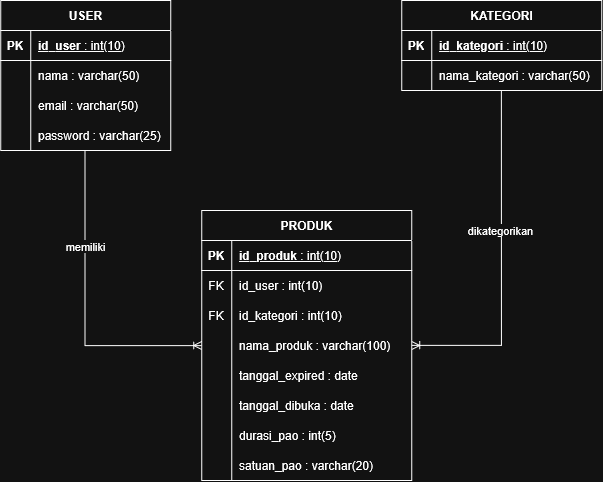

The diagram above was exported from draw.io. Its source (the exported page's mxGraphModel, read from the mxfile embedded in the PNG):
<mxGraphModel dx="1603" dy="953" grid="1" gridSize="10" guides="1" tooltips="1" connect="1" arrows="1" fold="1" page="1" pageScale="1" pageWidth="850" pageHeight="1100" math="0" shadow="0">
  <root>
    <mxCell id="0" />
    <mxCell id="1" parent="0" />
    <mxCell id="2" parent="1" style="shape=table;startSize=30;container=1;collapsible=1;childLayout=tableLayout;fixedRows=1;rowLines=0;fontStyle=1;align=center;resizeLast=1;html=1;" value="USER" vertex="1">
      <mxGeometry height="150" width="170" x="124" y="520" as="geometry" />
    </mxCell>
    <mxCell id="3" parent="2" style="shape=tableRow;horizontal=0;startSize=0;swimlaneHead=0;swimlaneBody=0;fillColor=none;collapsible=0;dropTarget=0;points=[[0,0.5],[1,0.5]];portConstraint=eastwest;top=0;left=0;right=0;bottom=1;" value="" vertex="1">
      <mxGeometry height="30" width="170" y="30" as="geometry" />
    </mxCell>
    <mxCell id="4" parent="3" style="shape=partialRectangle;connectable=0;fillColor=none;top=0;left=0;bottom=0;right=0;fontStyle=1;overflow=hidden;whiteSpace=wrap;html=1;" value="PK" vertex="1">
      <mxGeometry height="30" width="30" as="geometry">
        <mxRectangle height="30" width="30" as="alternateBounds" />
      </mxGeometry>
    </mxCell>
    <mxCell id="5" parent="3" style="shape=partialRectangle;connectable=0;fillColor=none;top=0;left=0;bottom=0;right=0;align=left;spacingLeft=6;fontStyle=5;overflow=hidden;whiteSpace=wrap;html=1;" value="id_user &lt;span style=&quot;font-weight: 400;&quot;&gt;: int(10)&lt;/span&gt;" vertex="1">
      <mxGeometry height="30" width="140" x="30" as="geometry">
        <mxRectangle height="30" width="140" as="alternateBounds" />
      </mxGeometry>
    </mxCell>
    <mxCell id="6" parent="2" style="shape=tableRow;horizontal=0;startSize=0;swimlaneHead=0;swimlaneBody=0;fillColor=none;collapsible=0;dropTarget=0;points=[[0,0.5],[1,0.5]];portConstraint=eastwest;top=0;left=0;right=0;bottom=0;" value="" vertex="1">
      <mxGeometry height="30" width="170" y="60" as="geometry" />
    </mxCell>
    <mxCell id="7" parent="6" style="shape=partialRectangle;connectable=0;fillColor=none;top=0;left=0;bottom=0;right=0;editable=1;overflow=hidden;whiteSpace=wrap;html=1;" value="" vertex="1">
      <mxGeometry height="30" width="30" as="geometry">
        <mxRectangle height="30" width="30" as="alternateBounds" />
      </mxGeometry>
    </mxCell>
    <mxCell id="8" parent="6" style="shape=partialRectangle;connectable=0;fillColor=none;top=0;left=0;bottom=0;right=0;align=left;spacingLeft=6;overflow=hidden;whiteSpace=wrap;html=1;" value="nama : varchar(50)" vertex="1">
      <mxGeometry height="30" width="140" x="30" as="geometry">
        <mxRectangle height="30" width="140" as="alternateBounds" />
      </mxGeometry>
    </mxCell>
    <mxCell id="9" parent="2" style="shape=tableRow;horizontal=0;startSize=0;swimlaneHead=0;swimlaneBody=0;fillColor=none;collapsible=0;dropTarget=0;points=[[0,0.5],[1,0.5]];portConstraint=eastwest;top=0;left=0;right=0;bottom=0;" value="" vertex="1">
      <mxGeometry height="30" width="170" y="90" as="geometry" />
    </mxCell>
    <mxCell id="10" parent="9" style="shape=partialRectangle;connectable=0;fillColor=none;top=0;left=0;bottom=0;right=0;editable=1;overflow=hidden;whiteSpace=wrap;html=1;" value="" vertex="1">
      <mxGeometry height="30" width="30" as="geometry">
        <mxRectangle height="30" width="30" as="alternateBounds" />
      </mxGeometry>
    </mxCell>
    <mxCell id="11" parent="9" style="shape=partialRectangle;connectable=0;fillColor=none;top=0;left=0;bottom=0;right=0;align=left;spacingLeft=6;overflow=hidden;whiteSpace=wrap;html=1;" value="email : varchar(50)" vertex="1">
      <mxGeometry height="30" width="140" x="30" as="geometry">
        <mxRectangle height="30" width="140" as="alternateBounds" />
      </mxGeometry>
    </mxCell>
    <mxCell id="12" parent="2" style="shape=tableRow;horizontal=0;startSize=0;swimlaneHead=0;swimlaneBody=0;fillColor=none;collapsible=0;dropTarget=0;points=[[0,0.5],[1,0.5]];portConstraint=eastwest;top=0;left=0;right=0;bottom=0;" value="" vertex="1">
      <mxGeometry height="30" width="170" y="120" as="geometry" />
    </mxCell>
    <mxCell id="13" parent="12" style="shape=partialRectangle;connectable=0;fillColor=none;top=0;left=0;bottom=0;right=0;editable=1;overflow=hidden;whiteSpace=wrap;html=1;" value="" vertex="1">
      <mxGeometry height="30" width="30" as="geometry">
        <mxRectangle height="30" width="30" as="alternateBounds" />
      </mxGeometry>
    </mxCell>
    <mxCell id="14" parent="12" style="shape=partialRectangle;connectable=0;fillColor=none;top=0;left=0;bottom=0;right=0;align=left;spacingLeft=6;overflow=hidden;whiteSpace=wrap;html=1;" value="password : varchar(25)" vertex="1">
      <mxGeometry height="30" width="140" x="30" as="geometry">
        <mxRectangle height="30" width="140" as="alternateBounds" />
      </mxGeometry>
    </mxCell>
    <mxCell id="15" parent="1" style="shape=table;startSize=30;container=1;collapsible=1;childLayout=tableLayout;fixedRows=1;rowLines=0;fontStyle=1;align=center;resizeLast=1;html=1;" value="KATEGORI" vertex="1">
      <mxGeometry height="90" width="200" x="525" y="520" as="geometry" />
    </mxCell>
    <mxCell id="16" parent="15" style="shape=tableRow;horizontal=0;startSize=0;swimlaneHead=0;swimlaneBody=0;fillColor=none;collapsible=0;dropTarget=0;points=[[0,0.5],[1,0.5]];portConstraint=eastwest;top=0;left=0;right=0;bottom=1;" value="" vertex="1">
      <mxGeometry height="30" width="200" y="30" as="geometry" />
    </mxCell>
    <mxCell id="17" parent="16" style="shape=partialRectangle;connectable=0;fillColor=none;top=0;left=0;bottom=0;right=0;fontStyle=1;overflow=hidden;whiteSpace=wrap;html=1;" value="PK" vertex="1">
      <mxGeometry height="30" width="30" as="geometry">
        <mxRectangle height="30" width="30" as="alternateBounds" />
      </mxGeometry>
    </mxCell>
    <mxCell id="18" parent="16" style="shape=partialRectangle;connectable=0;fillColor=none;top=0;left=0;bottom=0;right=0;align=left;spacingLeft=6;fontStyle=5;overflow=hidden;whiteSpace=wrap;html=1;" value="id_kategori &lt;span style=&quot;font-weight: normal;&quot;&gt;: int(10)&lt;/span&gt;" vertex="1">
      <mxGeometry height="30" width="170" x="30" as="geometry">
        <mxRectangle height="30" width="170" as="alternateBounds" />
      </mxGeometry>
    </mxCell>
    <mxCell id="19" parent="15" style="shape=tableRow;horizontal=0;startSize=0;swimlaneHead=0;swimlaneBody=0;fillColor=none;collapsible=0;dropTarget=0;points=[[0,0.5],[1,0.5]];portConstraint=eastwest;top=0;left=0;right=0;bottom=0;" value="" vertex="1">
      <mxGeometry height="30" width="200" y="60" as="geometry" />
    </mxCell>
    <mxCell id="20" parent="19" style="shape=partialRectangle;connectable=0;fillColor=none;top=0;left=0;bottom=0;right=0;editable=1;overflow=hidden;whiteSpace=wrap;html=1;" value="" vertex="1">
      <mxGeometry height="30" width="30" as="geometry">
        <mxRectangle height="30" width="30" as="alternateBounds" />
      </mxGeometry>
    </mxCell>
    <mxCell id="21" parent="19" style="shape=partialRectangle;connectable=0;fillColor=none;top=0;left=0;bottom=0;right=0;align=left;spacingLeft=6;overflow=hidden;whiteSpace=wrap;html=1;" value="nama_kategori : varchar(50)" vertex="1">
      <mxGeometry height="30" width="170" x="30" as="geometry">
        <mxRectangle height="30" width="170" as="alternateBounds" />
      </mxGeometry>
    </mxCell>
    <mxCell id="22" parent="1" style="shape=table;startSize=30;container=1;collapsible=1;childLayout=tableLayout;fixedRows=1;rowLines=0;fontStyle=1;align=center;resizeLast=1;html=1;" value="PRODUK" vertex="1">
      <mxGeometry height="270" width="210" x="325" y="730" as="geometry" />
    </mxCell>
    <mxCell id="23" parent="22" style="shape=tableRow;horizontal=0;startSize=0;swimlaneHead=0;swimlaneBody=0;fillColor=none;collapsible=0;dropTarget=0;points=[[0,0.5],[1,0.5]];portConstraint=eastwest;top=0;left=0;right=0;bottom=1;" value="" vertex="1">
      <mxGeometry height="30" width="210" y="30" as="geometry" />
    </mxCell>
    <mxCell id="24" parent="23" style="shape=partialRectangle;connectable=0;fillColor=none;top=0;left=0;bottom=0;right=0;fontStyle=1;overflow=hidden;whiteSpace=wrap;html=1;" value="PK" vertex="1">
      <mxGeometry height="30" width="30" as="geometry">
        <mxRectangle height="30" width="30" as="alternateBounds" />
      </mxGeometry>
    </mxCell>
    <mxCell id="25" parent="23" style="shape=partialRectangle;connectable=0;fillColor=none;top=0;left=0;bottom=0;right=0;align=left;spacingLeft=6;fontStyle=5;overflow=hidden;whiteSpace=wrap;html=1;" value="id_produk &lt;span style=&quot;font-weight: normal;&quot;&gt;: int(10)&lt;/span&gt;" vertex="1">
      <mxGeometry height="30" width="180" x="30" as="geometry">
        <mxRectangle height="30" width="180" as="alternateBounds" />
      </mxGeometry>
    </mxCell>
    <mxCell id="26" parent="22" style="shape=tableRow;horizontal=0;startSize=0;swimlaneHead=0;swimlaneBody=0;fillColor=none;collapsible=0;dropTarget=0;points=[[0,0.5],[1,0.5]];portConstraint=eastwest;top=0;left=0;right=0;bottom=0;" value="" vertex="1">
      <mxGeometry height="30" width="210" y="60" as="geometry" />
    </mxCell>
    <mxCell id="27" parent="26" style="shape=partialRectangle;connectable=0;fillColor=none;top=0;left=0;bottom=0;right=0;editable=1;overflow=hidden;whiteSpace=wrap;html=1;" value="FK" vertex="1">
      <mxGeometry height="30" width="30" as="geometry">
        <mxRectangle height="30" width="30" as="alternateBounds" />
      </mxGeometry>
    </mxCell>
    <mxCell id="28" parent="26" style="shape=partialRectangle;connectable=0;fillColor=none;top=0;left=0;bottom=0;right=0;align=left;spacingLeft=6;overflow=hidden;whiteSpace=wrap;html=1;" value="id_user : int(10)" vertex="1">
      <mxGeometry height="30" width="180" x="30" as="geometry">
        <mxRectangle height="30" width="180" as="alternateBounds" />
      </mxGeometry>
    </mxCell>
    <mxCell id="29" parent="22" style="shape=tableRow;horizontal=0;startSize=0;swimlaneHead=0;swimlaneBody=0;fillColor=none;collapsible=0;dropTarget=0;points=[[0,0.5],[1,0.5]];portConstraint=eastwest;top=0;left=0;right=0;bottom=0;" value="" vertex="1">
      <mxGeometry height="30" width="210" y="90" as="geometry" />
    </mxCell>
    <mxCell id="30" parent="29" style="shape=partialRectangle;connectable=0;fillColor=none;top=0;left=0;bottom=0;right=0;editable=1;overflow=hidden;whiteSpace=wrap;html=1;" value="FK" vertex="1">
      <mxGeometry height="30" width="30" as="geometry">
        <mxRectangle height="30" width="30" as="alternateBounds" />
      </mxGeometry>
    </mxCell>
    <mxCell id="31" parent="29" style="shape=partialRectangle;connectable=0;fillColor=none;top=0;left=0;bottom=0;right=0;align=left;spacingLeft=6;overflow=hidden;whiteSpace=wrap;html=1;" value="id_kategori : int(10)" vertex="1">
      <mxGeometry height="30" width="180" x="30" as="geometry">
        <mxRectangle height="30" width="180" as="alternateBounds" />
      </mxGeometry>
    </mxCell>
    <mxCell id="32" parent="22" style="shape=tableRow;horizontal=0;startSize=0;swimlaneHead=0;swimlaneBody=0;fillColor=none;collapsible=0;dropTarget=0;points=[[0,0.5],[1,0.5]];portConstraint=eastwest;top=0;left=0;right=0;bottom=0;" value="" vertex="1">
      <mxGeometry height="30" width="210" y="120" as="geometry" />
    </mxCell>
    <mxCell id="33" parent="32" style="shape=partialRectangle;connectable=0;fillColor=none;top=0;left=0;bottom=0;right=0;editable=1;overflow=hidden;whiteSpace=wrap;html=1;" value="" vertex="1">
      <mxGeometry height="30" width="30" as="geometry">
        <mxRectangle height="30" width="30" as="alternateBounds" />
      </mxGeometry>
    </mxCell>
    <mxCell id="34" parent="32" style="shape=partialRectangle;connectable=0;fillColor=none;top=0;left=0;bottom=0;right=0;align=left;spacingLeft=6;overflow=hidden;whiteSpace=wrap;html=1;" value="nama_produk : varchar(100)" vertex="1">
      <mxGeometry height="30" width="180" x="30" as="geometry">
        <mxRectangle height="30" width="180" as="alternateBounds" />
      </mxGeometry>
    </mxCell>
    <mxCell id="35" parent="22" style="shape=tableRow;horizontal=0;startSize=0;swimlaneHead=0;swimlaneBody=0;fillColor=none;collapsible=0;dropTarget=0;points=[[0,0.5],[1,0.5]];portConstraint=eastwest;top=0;left=0;right=0;bottom=0;" value="" vertex="1">
      <mxGeometry height="30" width="210" y="150" as="geometry" />
    </mxCell>
    <mxCell id="36" parent="35" style="shape=partialRectangle;connectable=0;fillColor=none;top=0;left=0;bottom=0;right=0;editable=1;overflow=hidden;whiteSpace=wrap;html=1;" value="" vertex="1">
      <mxGeometry height="30" width="30" as="geometry">
        <mxRectangle height="30" width="30" as="alternateBounds" />
      </mxGeometry>
    </mxCell>
    <mxCell id="37" parent="35" style="shape=partialRectangle;connectable=0;fillColor=none;top=0;left=0;bottom=0;right=0;align=left;spacingLeft=6;overflow=hidden;whiteSpace=wrap;html=1;" value="tanggal_expired : date" vertex="1">
      <mxGeometry height="30" width="180" x="30" as="geometry">
        <mxRectangle height="30" width="180" as="alternateBounds" />
      </mxGeometry>
    </mxCell>
    <mxCell id="38" parent="22" style="shape=tableRow;horizontal=0;startSize=0;swimlaneHead=0;swimlaneBody=0;fillColor=none;collapsible=0;dropTarget=0;points=[[0,0.5],[1,0.5]];portConstraint=eastwest;top=0;left=0;right=0;bottom=0;" value="" vertex="1">
      <mxGeometry height="30" width="210" y="180" as="geometry" />
    </mxCell>
    <mxCell id="39" parent="38" style="shape=partialRectangle;connectable=0;fillColor=none;top=0;left=0;bottom=0;right=0;editable=1;overflow=hidden;whiteSpace=wrap;html=1;" value="" vertex="1">
      <mxGeometry height="30" width="30" as="geometry">
        <mxRectangle height="30" width="30" as="alternateBounds" />
      </mxGeometry>
    </mxCell>
    <mxCell id="40" parent="38" style="shape=partialRectangle;connectable=0;fillColor=none;top=0;left=0;bottom=0;right=0;align=left;spacingLeft=6;overflow=hidden;whiteSpace=wrap;html=1;" value="tanggal_dibuka : date" vertex="1">
      <mxGeometry height="30" width="180" x="30" as="geometry">
        <mxRectangle height="30" width="180" as="alternateBounds" />
      </mxGeometry>
    </mxCell>
    <mxCell id="41" parent="22" style="shape=tableRow;horizontal=0;startSize=0;swimlaneHead=0;swimlaneBody=0;fillColor=none;collapsible=0;dropTarget=0;points=[[0,0.5],[1,0.5]];portConstraint=eastwest;top=0;left=0;right=0;bottom=0;" value="" vertex="1">
      <mxGeometry height="30" width="210" y="210" as="geometry" />
    </mxCell>
    <mxCell id="42" parent="41" style="shape=partialRectangle;connectable=0;fillColor=none;top=0;left=0;bottom=0;right=0;editable=1;overflow=hidden;whiteSpace=wrap;html=1;" value="" vertex="1">
      <mxGeometry height="30" width="30" as="geometry">
        <mxRectangle height="30" width="30" as="alternateBounds" />
      </mxGeometry>
    </mxCell>
    <mxCell id="43" parent="41" style="shape=partialRectangle;connectable=0;fillColor=none;top=0;left=0;bottom=0;right=0;align=left;spacingLeft=6;overflow=hidden;whiteSpace=wrap;html=1;" value="durasi_pao : int(5)" vertex="1">
      <mxGeometry height="30" width="180" x="30" as="geometry">
        <mxRectangle height="30" width="180" as="alternateBounds" />
      </mxGeometry>
    </mxCell>
    <mxCell id="44" parent="22" style="shape=tableRow;horizontal=0;startSize=0;swimlaneHead=0;swimlaneBody=0;fillColor=none;collapsible=0;dropTarget=0;points=[[0,0.5],[1,0.5]];portConstraint=eastwest;top=0;left=0;right=0;bottom=0;" value="" vertex="1">
      <mxGeometry height="30" width="210" y="240" as="geometry" />
    </mxCell>
    <mxCell id="45" parent="44" style="shape=partialRectangle;connectable=0;fillColor=none;top=0;left=0;bottom=0;right=0;editable=1;overflow=hidden;whiteSpace=wrap;html=1;" value="" vertex="1">
      <mxGeometry height="30" width="30" as="geometry">
        <mxRectangle height="30" width="30" as="alternateBounds" />
      </mxGeometry>
    </mxCell>
    <mxCell id="46" parent="44" style="shape=partialRectangle;connectable=0;fillColor=none;top=0;left=0;bottom=0;right=0;align=left;spacingLeft=6;overflow=hidden;whiteSpace=wrap;html=1;" value="satuan_pao : varchar(20)" vertex="1">
      <mxGeometry height="30" width="180" x="30" as="geometry">
        <mxRectangle height="30" width="180" as="alternateBounds" />
      </mxGeometry>
    </mxCell>
    <mxCell id="47" edge="1" parent="1" source="12" style="edgeStyle=orthogonalEdgeStyle;fontSize=12;html=1;endArrow=ERoneToMany;rounded=0;entryX=0;entryY=0.5;entryDx=0;entryDy=0;exitX=0.496;exitY=1.013;exitDx=0;exitDy=0;exitPerimeter=0;" target="32" value="">
      <mxGeometry height="100" relative="1" width="100" as="geometry">
        <mxPoint x="195" y="780" as="sourcePoint" />
        <mxPoint x="295" y="680" as="targetPoint" />
      </mxGeometry>
    </mxCell>
    <mxCell id="48" connectable="0" parent="47" style="edgeLabel;html=1;align=center;verticalAlign=middle;resizable=0;points=[];" value="memiliki" vertex="1">
      <mxGeometry relative="1" x="-0.3867" as="geometry">
        <mxPoint as="offset" />
      </mxGeometry>
    </mxCell>
    <mxCell id="49" edge="1" parent="1" source="19" style="edgeStyle=orthogonalEdgeStyle;fontSize=12;html=1;endArrow=ERoneToMany;rounded=0;exitX=0.498;exitY=1.02;exitDx=0;exitDy=0;exitPerimeter=0;entryX=1;entryY=0.5;entryDx=0;entryDy=0;" target="32" value="">
      <mxGeometry height="100" relative="1" width="100" as="geometry">
        <mxPoint x="465" y="840" as="sourcePoint" />
        <mxPoint x="565" y="740" as="targetPoint" />
      </mxGeometry>
    </mxCell>
    <mxCell id="50" connectable="0" parent="49" style="edgeLabel;html=1;align=center;verticalAlign=middle;resizable=0;points=[];" value="dikategorikan" vertex="1">
      <mxGeometry relative="1" x="-0.1991" y="-2" as="geometry">
        <mxPoint as="offset" />
      </mxGeometry>
    </mxCell>
  </root>
</mxGraphModel>